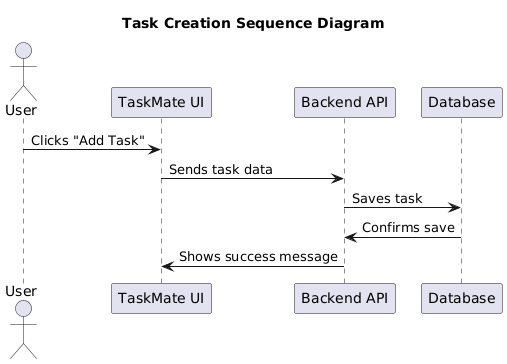

The diagram above was rendered by PlantUML. Its source (embedded in the PNG):
@startuml
title Task Creation Sequence Diagram

actor User
participant "TaskMate UI" as UI
participant "Backend API" as API
participant "Database" as DB

User -> UI: Clicks "Add Task"
UI -> API: Sends task data
API -> DB: Saves task
DB -> API: Confirms save
API -> UI: Shows success message
@enduml